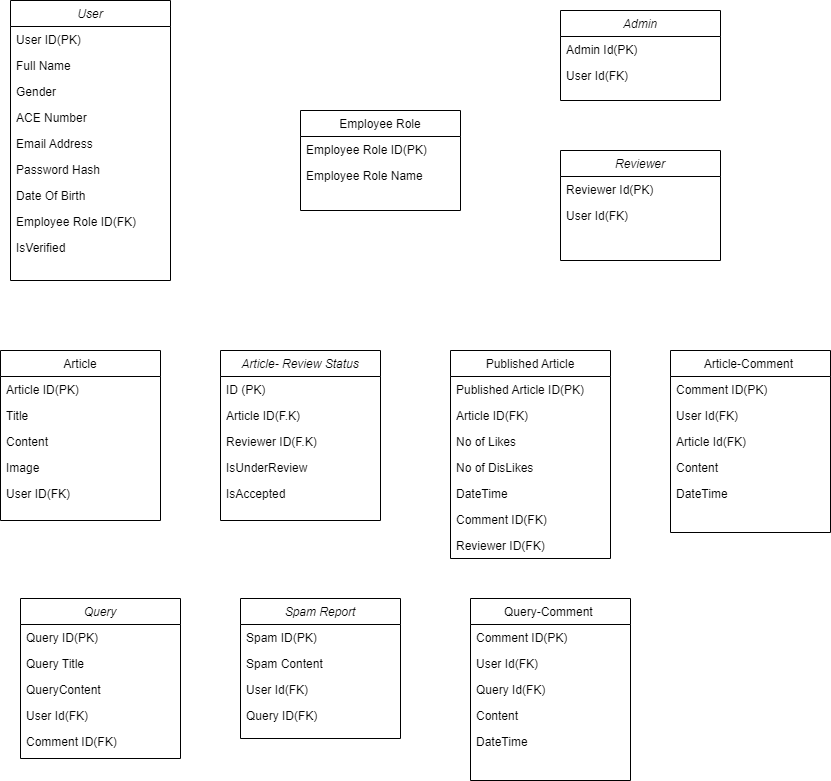

The diagram above was exported from draw.io. Its source (the exported page's mxGraphModel, read from the mxfile embedded in the PNG):
<mxGraphModel dx="1422" dy="914" grid="1" gridSize="10" guides="1" tooltips="1" connect="1" arrows="1" fold="1" page="1" pageScale="1" pageWidth="827" pageHeight="1169" math="0" shadow="0">
  <root>
    <mxCell id="WIyWlLk6GJQsqaUBKTNV-0" />
    <mxCell id="WIyWlLk6GJQsqaUBKTNV-1" parent="WIyWlLk6GJQsqaUBKTNV-0" />
    <mxCell id="zkfFHV4jXpPFQw0GAbJ--0" value="User" style="swimlane;fontStyle=2;align=center;verticalAlign=top;childLayout=stackLayout;horizontal=1;startSize=26;horizontalStack=0;resizeParent=1;resizeLast=0;collapsible=1;marginBottom=0;rounded=0;shadow=0;strokeWidth=1;" parent="WIyWlLk6GJQsqaUBKTNV-1" vertex="1">
      <mxGeometry x="130" y="90" width="160" height="280" as="geometry">
        <mxRectangle x="230" y="140" width="160" height="26" as="alternateBounds" />
      </mxGeometry>
    </mxCell>
    <mxCell id="zkfFHV4jXpPFQw0GAbJ--1" value="User ID(PK)" style="text;align=left;verticalAlign=top;spacingLeft=4;spacingRight=4;overflow=hidden;rotatable=0;points=[[0,0.5],[1,0.5]];portConstraint=eastwest;" parent="zkfFHV4jXpPFQw0GAbJ--0" vertex="1">
      <mxGeometry y="26" width="160" height="26" as="geometry" />
    </mxCell>
    <mxCell id="zkfFHV4jXpPFQw0GAbJ--2" value="Full Name" style="text;align=left;verticalAlign=top;spacingLeft=4;spacingRight=4;overflow=hidden;rotatable=0;points=[[0,0.5],[1,0.5]];portConstraint=eastwest;rounded=0;shadow=0;html=0;" parent="zkfFHV4jXpPFQw0GAbJ--0" vertex="1">
      <mxGeometry y="52" width="160" height="26" as="geometry" />
    </mxCell>
    <mxCell id="JDnwQEswXktcCyidCibB-6" value="Gender" style="text;align=left;verticalAlign=top;spacingLeft=4;spacingRight=4;overflow=hidden;rotatable=0;points=[[0,0.5],[1,0.5]];portConstraint=eastwest;rounded=0;shadow=0;html=0;" parent="zkfFHV4jXpPFQw0GAbJ--0" vertex="1">
      <mxGeometry y="78" width="160" height="26" as="geometry" />
    </mxCell>
    <mxCell id="JDnwQEswXktcCyidCibB-0" value="ACE Number" style="text;align=left;verticalAlign=top;spacingLeft=4;spacingRight=4;overflow=hidden;rotatable=0;points=[[0,0.5],[1,0.5]];portConstraint=eastwest;rounded=0;shadow=0;html=0;" parent="zkfFHV4jXpPFQw0GAbJ--0" vertex="1">
      <mxGeometry y="104" width="160" height="26" as="geometry" />
    </mxCell>
    <mxCell id="zkfFHV4jXpPFQw0GAbJ--3" value="Email Address" style="text;align=left;verticalAlign=top;spacingLeft=4;spacingRight=4;overflow=hidden;rotatable=0;points=[[0,0.5],[1,0.5]];portConstraint=eastwest;rounded=0;shadow=0;html=0;" parent="zkfFHV4jXpPFQw0GAbJ--0" vertex="1">
      <mxGeometry y="130" width="160" height="26" as="geometry" />
    </mxCell>
    <mxCell id="JDnwQEswXktcCyidCibB-7" value="Password Hash" style="text;align=left;verticalAlign=top;spacingLeft=4;spacingRight=4;overflow=hidden;rotatable=0;points=[[0,0.5],[1,0.5]];portConstraint=eastwest;rounded=0;shadow=0;html=0;" parent="zkfFHV4jXpPFQw0GAbJ--0" vertex="1">
      <mxGeometry y="156" width="160" height="26" as="geometry" />
    </mxCell>
    <mxCell id="JDnwQEswXktcCyidCibB-4" value="Date Of Birth" style="text;align=left;verticalAlign=top;spacingLeft=4;spacingRight=4;overflow=hidden;rotatable=0;points=[[0,0.5],[1,0.5]];portConstraint=eastwest;rounded=0;shadow=0;html=0;" parent="zkfFHV4jXpPFQw0GAbJ--0" vertex="1">
      <mxGeometry y="182" width="160" height="26" as="geometry" />
    </mxCell>
    <mxCell id="JDnwQEswXktcCyidCibB-5" value="Employee Role ID(FK)" style="text;align=left;verticalAlign=top;spacingLeft=4;spacingRight=4;overflow=hidden;rotatable=0;points=[[0,0.5],[1,0.5]];portConstraint=eastwest;rounded=0;shadow=0;html=0;" parent="zkfFHV4jXpPFQw0GAbJ--0" vertex="1">
      <mxGeometry y="208" width="160" height="26" as="geometry" />
    </mxCell>
    <mxCell id="JDnwQEswXktcCyidCibB-77" value="IsVerified" style="text;align=left;verticalAlign=top;spacingLeft=4;spacingRight=4;overflow=hidden;rotatable=0;points=[[0,0.5],[1,0.5]];portConstraint=eastwest;rounded=0;shadow=0;html=0;" parent="zkfFHV4jXpPFQw0GAbJ--0" vertex="1">
      <mxGeometry y="234" width="160" height="26" as="geometry" />
    </mxCell>
    <mxCell id="zkfFHV4jXpPFQw0GAbJ--6" value="Article-Comment " style="swimlane;fontStyle=0;align=center;verticalAlign=top;childLayout=stackLayout;horizontal=1;startSize=26;horizontalStack=0;resizeParent=1;resizeLast=0;collapsible=1;marginBottom=0;rounded=0;shadow=0;strokeWidth=1;" parent="WIyWlLk6GJQsqaUBKTNV-1" vertex="1">
      <mxGeometry x="790" y="440" width="160" height="182" as="geometry">
        <mxRectangle x="130" y="380" width="160" height="26" as="alternateBounds" />
      </mxGeometry>
    </mxCell>
    <mxCell id="zkfFHV4jXpPFQw0GAbJ--7" value="Comment ID(PK)" style="text;align=left;verticalAlign=top;spacingLeft=4;spacingRight=4;overflow=hidden;rotatable=0;points=[[0,0.5],[1,0.5]];portConstraint=eastwest;" parent="zkfFHV4jXpPFQw0GAbJ--6" vertex="1">
      <mxGeometry y="26" width="160" height="26" as="geometry" />
    </mxCell>
    <mxCell id="zkfFHV4jXpPFQw0GAbJ--8" value="User Id(FK)" style="text;align=left;verticalAlign=top;spacingLeft=4;spacingRight=4;overflow=hidden;rotatable=0;points=[[0,0.5],[1,0.5]];portConstraint=eastwest;rounded=0;shadow=0;html=0;" parent="zkfFHV4jXpPFQw0GAbJ--6" vertex="1">
      <mxGeometry y="52" width="160" height="26" as="geometry" />
    </mxCell>
    <mxCell id="JDnwQEswXktcCyidCibB-16" value="Article Id(FK)" style="text;align=left;verticalAlign=top;spacingLeft=4;spacingRight=4;overflow=hidden;rotatable=0;points=[[0,0.5],[1,0.5]];portConstraint=eastwest;rounded=0;shadow=0;html=0;" parent="zkfFHV4jXpPFQw0GAbJ--6" vertex="1">
      <mxGeometry y="78" width="160" height="26" as="geometry" />
    </mxCell>
    <mxCell id="JDnwQEswXktcCyidCibB-17" value="Content " style="text;align=left;verticalAlign=top;spacingLeft=4;spacingRight=4;overflow=hidden;rotatable=0;points=[[0,0.5],[1,0.5]];portConstraint=eastwest;rounded=0;shadow=0;html=0;" parent="zkfFHV4jXpPFQw0GAbJ--6" vertex="1">
      <mxGeometry y="104" width="160" height="26" as="geometry" />
    </mxCell>
    <mxCell id="JDnwQEswXktcCyidCibB-23" value="DateTime" style="text;align=left;verticalAlign=top;spacingLeft=4;spacingRight=4;overflow=hidden;rotatable=0;points=[[0,0.5],[1,0.5]];portConstraint=eastwest;rounded=0;shadow=0;html=0;" parent="zkfFHV4jXpPFQw0GAbJ--6" vertex="1">
      <mxGeometry y="130" width="160" height="26" as="geometry" />
    </mxCell>
    <mxCell id="zkfFHV4jXpPFQw0GAbJ--13" value="Employee Role" style="swimlane;fontStyle=0;align=center;verticalAlign=top;childLayout=stackLayout;horizontal=1;startSize=26;horizontalStack=0;resizeParent=1;resizeLast=0;collapsible=1;marginBottom=0;rounded=0;shadow=0;strokeWidth=1;" parent="WIyWlLk6GJQsqaUBKTNV-1" vertex="1">
      <mxGeometry x="420" y="200" width="160" height="100" as="geometry">
        <mxRectangle x="340" y="380" width="170" height="26" as="alternateBounds" />
      </mxGeometry>
    </mxCell>
    <mxCell id="zkfFHV4jXpPFQw0GAbJ--14" value="Employee Role ID(PK)" style="text;align=left;verticalAlign=top;spacingLeft=4;spacingRight=4;overflow=hidden;rotatable=0;points=[[0,0.5],[1,0.5]];portConstraint=eastwest;" parent="zkfFHV4jXpPFQw0GAbJ--13" vertex="1">
      <mxGeometry y="26" width="160" height="26" as="geometry" />
    </mxCell>
    <mxCell id="JDnwQEswXktcCyidCibB-8" value="Employee Role Name" style="text;align=left;verticalAlign=top;spacingLeft=4;spacingRight=4;overflow=hidden;rotatable=0;points=[[0,0.5],[1,0.5]];portConstraint=eastwest;" parent="zkfFHV4jXpPFQw0GAbJ--13" vertex="1">
      <mxGeometry y="52" width="160" height="26" as="geometry" />
    </mxCell>
    <mxCell id="zkfFHV4jXpPFQw0GAbJ--17" value="Article" style="swimlane;fontStyle=0;align=center;verticalAlign=top;childLayout=stackLayout;horizontal=1;startSize=26;horizontalStack=0;resizeParent=1;resizeLast=0;collapsible=1;marginBottom=0;rounded=0;shadow=0;strokeWidth=1;" parent="WIyWlLk6GJQsqaUBKTNV-1" vertex="1">
      <mxGeometry x="120" y="440" width="160" height="170" as="geometry">
        <mxRectangle x="550" y="140" width="160" height="26" as="alternateBounds" />
      </mxGeometry>
    </mxCell>
    <mxCell id="zkfFHV4jXpPFQw0GAbJ--18" value="Article ID(PK)" style="text;align=left;verticalAlign=top;spacingLeft=4;spacingRight=4;overflow=hidden;rotatable=0;points=[[0,0.5],[1,0.5]];portConstraint=eastwest;" parent="zkfFHV4jXpPFQw0GAbJ--17" vertex="1">
      <mxGeometry y="26" width="160" height="26" as="geometry" />
    </mxCell>
    <mxCell id="zkfFHV4jXpPFQw0GAbJ--19" value="Title" style="text;align=left;verticalAlign=top;spacingLeft=4;spacingRight=4;overflow=hidden;rotatable=0;points=[[0,0.5],[1,0.5]];portConstraint=eastwest;rounded=0;shadow=0;html=0;" parent="zkfFHV4jXpPFQw0GAbJ--17" vertex="1">
      <mxGeometry y="52" width="160" height="26" as="geometry" />
    </mxCell>
    <mxCell id="zkfFHV4jXpPFQw0GAbJ--20" value="Content" style="text;align=left;verticalAlign=top;spacingLeft=4;spacingRight=4;overflow=hidden;rotatable=0;points=[[0,0.5],[1,0.5]];portConstraint=eastwest;rounded=0;shadow=0;html=0;" parent="zkfFHV4jXpPFQw0GAbJ--17" vertex="1">
      <mxGeometry y="78" width="160" height="26" as="geometry" />
    </mxCell>
    <mxCell id="zkfFHV4jXpPFQw0GAbJ--22" value="Image" style="text;align=left;verticalAlign=top;spacingLeft=4;spacingRight=4;overflow=hidden;rotatable=0;points=[[0,0.5],[1,0.5]];portConstraint=eastwest;rounded=0;shadow=0;html=0;" parent="zkfFHV4jXpPFQw0GAbJ--17" vertex="1">
      <mxGeometry y="104" width="160" height="26" as="geometry" />
    </mxCell>
    <mxCell id="zkfFHV4jXpPFQw0GAbJ--21" value="User ID(FK)" style="text;align=left;verticalAlign=top;spacingLeft=4;spacingRight=4;overflow=hidden;rotatable=0;points=[[0,0.5],[1,0.5]];portConstraint=eastwest;rounded=0;shadow=0;html=0;" parent="zkfFHV4jXpPFQw0GAbJ--17" vertex="1">
      <mxGeometry y="130" width="160" height="26" as="geometry" />
    </mxCell>
    <mxCell id="JDnwQEswXktcCyidCibB-9" value="Published Article" style="swimlane;fontStyle=0;align=center;verticalAlign=top;childLayout=stackLayout;horizontal=1;startSize=26;horizontalStack=0;resizeParent=1;resizeLast=0;collapsible=1;marginBottom=0;rounded=0;shadow=0;strokeWidth=1;" parent="WIyWlLk6GJQsqaUBKTNV-1" vertex="1">
      <mxGeometry x="570" y="440" width="160" height="208" as="geometry">
        <mxRectangle x="550" y="140" width="160" height="26" as="alternateBounds" />
      </mxGeometry>
    </mxCell>
    <mxCell id="JDnwQEswXktcCyidCibB-10" value="Published Article ID(PK)" style="text;align=left;verticalAlign=top;spacingLeft=4;spacingRight=4;overflow=hidden;rotatable=0;points=[[0,0.5],[1,0.5]];portConstraint=eastwest;" parent="JDnwQEswXktcCyidCibB-9" vertex="1">
      <mxGeometry y="26" width="160" height="26" as="geometry" />
    </mxCell>
    <mxCell id="JDnwQEswXktcCyidCibB-15" value="Article ID(FK)" style="text;align=left;verticalAlign=top;spacingLeft=4;spacingRight=4;overflow=hidden;rotatable=0;points=[[0,0.5],[1,0.5]];portConstraint=eastwest;" parent="JDnwQEswXktcCyidCibB-9" vertex="1">
      <mxGeometry y="52" width="160" height="26" as="geometry" />
    </mxCell>
    <mxCell id="JDnwQEswXktcCyidCibB-12" value="No of Likes" style="text;align=left;verticalAlign=top;spacingLeft=4;spacingRight=4;overflow=hidden;rotatable=0;points=[[0,0.5],[1,0.5]];portConstraint=eastwest;rounded=0;shadow=0;html=0;" parent="JDnwQEswXktcCyidCibB-9" vertex="1">
      <mxGeometry y="78" width="160" height="26" as="geometry" />
    </mxCell>
    <mxCell id="JDnwQEswXktcCyidCibB-13" value="No of DisLikes" style="text;align=left;verticalAlign=top;spacingLeft=4;spacingRight=4;overflow=hidden;rotatable=0;points=[[0,0.5],[1,0.5]];portConstraint=eastwest;rounded=0;shadow=0;html=0;" parent="JDnwQEswXktcCyidCibB-9" vertex="1">
      <mxGeometry y="104" width="160" height="26" as="geometry" />
    </mxCell>
    <mxCell id="8wleMkHd6yXpoBJ5xfus-0" value="DateTime" style="text;align=left;verticalAlign=top;spacingLeft=4;spacingRight=4;overflow=hidden;rotatable=0;points=[[0,0.5],[1,0.5]];portConstraint=eastwest;rounded=0;shadow=0;html=0;" vertex="1" parent="JDnwQEswXktcCyidCibB-9">
      <mxGeometry y="130" width="160" height="26" as="geometry" />
    </mxCell>
    <mxCell id="JDnwQEswXktcCyidCibB-14" value="Comment ID(FK)" style="text;align=left;verticalAlign=top;spacingLeft=4;spacingRight=4;overflow=hidden;rotatable=0;points=[[0,0.5],[1,0.5]];portConstraint=eastwest;rounded=0;shadow=0;html=0;" parent="JDnwQEswXktcCyidCibB-9" vertex="1">
      <mxGeometry y="156" width="160" height="26" as="geometry" />
    </mxCell>
    <mxCell id="JDnwQEswXktcCyidCibB-11" value="Reviewer ID(FK)" style="text;align=left;verticalAlign=top;spacingLeft=4;spacingRight=4;overflow=hidden;rotatable=0;points=[[0,0.5],[1,0.5]];portConstraint=eastwest;rounded=0;shadow=0;html=0;" parent="JDnwQEswXktcCyidCibB-9" vertex="1">
      <mxGeometry y="182" width="160" height="26" as="geometry" />
    </mxCell>
    <mxCell id="JDnwQEswXktcCyidCibB-24" value="Query" style="swimlane;fontStyle=2;align=center;verticalAlign=top;childLayout=stackLayout;horizontal=1;startSize=26;horizontalStack=0;resizeParent=1;resizeLast=0;collapsible=1;marginBottom=0;rounded=0;shadow=0;strokeWidth=1;" parent="WIyWlLk6GJQsqaUBKTNV-1" vertex="1">
      <mxGeometry x="140" y="688" width="160" height="160" as="geometry">
        <mxRectangle x="230" y="140" width="160" height="26" as="alternateBounds" />
      </mxGeometry>
    </mxCell>
    <mxCell id="JDnwQEswXktcCyidCibB-25" value="Query ID(PK)" style="text;align=left;verticalAlign=top;spacingLeft=4;spacingRight=4;overflow=hidden;rotatable=0;points=[[0,0.5],[1,0.5]];portConstraint=eastwest;" parent="JDnwQEswXktcCyidCibB-24" vertex="1">
      <mxGeometry y="26" width="160" height="26" as="geometry" />
    </mxCell>
    <mxCell id="JDnwQEswXktcCyidCibB-26" value="Query Title" style="text;align=left;verticalAlign=top;spacingLeft=4;spacingRight=4;overflow=hidden;rotatable=0;points=[[0,0.5],[1,0.5]];portConstraint=eastwest;rounded=0;shadow=0;html=0;" parent="JDnwQEswXktcCyidCibB-24" vertex="1">
      <mxGeometry y="52" width="160" height="26" as="geometry" />
    </mxCell>
    <mxCell id="JDnwQEswXktcCyidCibB-27" value="QueryContent" style="text;align=left;verticalAlign=top;spacingLeft=4;spacingRight=4;overflow=hidden;rotatable=0;points=[[0,0.5],[1,0.5]];portConstraint=eastwest;rounded=0;shadow=0;html=0;" parent="JDnwQEswXktcCyidCibB-24" vertex="1">
      <mxGeometry y="78" width="160" height="26" as="geometry" />
    </mxCell>
    <mxCell id="JDnwQEswXktcCyidCibB-28" value="User Id(FK)" style="text;align=left;verticalAlign=top;spacingLeft=4;spacingRight=4;overflow=hidden;rotatable=0;points=[[0,0.5],[1,0.5]];portConstraint=eastwest;rounded=0;shadow=0;html=0;" parent="JDnwQEswXktcCyidCibB-24" vertex="1">
      <mxGeometry y="104" width="160" height="26" as="geometry" />
    </mxCell>
    <mxCell id="JDnwQEswXktcCyidCibB-29" value="Comment ID(FK)" style="text;align=left;verticalAlign=top;spacingLeft=4;spacingRight=4;overflow=hidden;rotatable=0;points=[[0,0.5],[1,0.5]];portConstraint=eastwest;rounded=0;shadow=0;html=0;" parent="JDnwQEswXktcCyidCibB-24" vertex="1">
      <mxGeometry y="130" width="160" height="26" as="geometry" />
    </mxCell>
    <mxCell id="JDnwQEswXktcCyidCibB-33" value="Spam Report" style="swimlane;fontStyle=2;align=center;verticalAlign=top;childLayout=stackLayout;horizontal=1;startSize=26;horizontalStack=0;resizeParent=1;resizeLast=0;collapsible=1;marginBottom=0;rounded=0;shadow=0;strokeWidth=1;" parent="WIyWlLk6GJQsqaUBKTNV-1" vertex="1">
      <mxGeometry x="360" y="688" width="160" height="140" as="geometry">
        <mxRectangle x="230" y="140" width="160" height="26" as="alternateBounds" />
      </mxGeometry>
    </mxCell>
    <mxCell id="JDnwQEswXktcCyidCibB-34" value="Spam ID(PK)" style="text;align=left;verticalAlign=top;spacingLeft=4;spacingRight=4;overflow=hidden;rotatable=0;points=[[0,0.5],[1,0.5]];portConstraint=eastwest;" parent="JDnwQEswXktcCyidCibB-33" vertex="1">
      <mxGeometry y="26" width="160" height="26" as="geometry" />
    </mxCell>
    <mxCell id="JDnwQEswXktcCyidCibB-59" value="Spam Content" style="text;align=left;verticalAlign=top;spacingLeft=4;spacingRight=4;overflow=hidden;rotatable=0;points=[[0,0.5],[1,0.5]];portConstraint=eastwest;rounded=0;shadow=0;html=0;" parent="JDnwQEswXktcCyidCibB-33" vertex="1">
      <mxGeometry y="52" width="160" height="26" as="geometry" />
    </mxCell>
    <mxCell id="JDnwQEswXktcCyidCibB-37" value="User Id(FK)" style="text;align=left;verticalAlign=top;spacingLeft=4;spacingRight=4;overflow=hidden;rotatable=0;points=[[0,0.5],[1,0.5]];portConstraint=eastwest;rounded=0;shadow=0;html=0;" parent="JDnwQEswXktcCyidCibB-33" vertex="1">
      <mxGeometry y="78" width="160" height="26" as="geometry" />
    </mxCell>
    <mxCell id="JDnwQEswXktcCyidCibB-35" value="Query ID(FK)" style="text;align=left;verticalAlign=top;spacingLeft=4;spacingRight=4;overflow=hidden;rotatable=0;points=[[0,0.5],[1,0.5]];portConstraint=eastwest;rounded=0;shadow=0;html=0;" parent="JDnwQEswXktcCyidCibB-33" vertex="1">
      <mxGeometry y="104" width="160" height="26" as="geometry" />
    </mxCell>
    <mxCell id="JDnwQEswXktcCyidCibB-44" value="Reviewer" style="swimlane;fontStyle=2;align=center;verticalAlign=top;childLayout=stackLayout;horizontal=1;startSize=26;horizontalStack=0;resizeParent=1;resizeLast=0;collapsible=1;marginBottom=0;rounded=0;shadow=0;strokeWidth=1;" parent="WIyWlLk6GJQsqaUBKTNV-1" vertex="1">
      <mxGeometry x="680" y="240" width="160" height="110" as="geometry">
        <mxRectangle x="230" y="140" width="160" height="26" as="alternateBounds" />
      </mxGeometry>
    </mxCell>
    <mxCell id="JDnwQEswXktcCyidCibB-45" value="Reviewer Id(PK)" style="text;align=left;verticalAlign=top;spacingLeft=4;spacingRight=4;overflow=hidden;rotatable=0;points=[[0,0.5],[1,0.5]];portConstraint=eastwest;" parent="JDnwQEswXktcCyidCibB-44" vertex="1">
      <mxGeometry y="26" width="160" height="26" as="geometry" />
    </mxCell>
    <mxCell id="JDnwQEswXktcCyidCibB-47" value="User Id(FK)" style="text;align=left;verticalAlign=top;spacingLeft=4;spacingRight=4;overflow=hidden;rotatable=0;points=[[0,0.5],[1,0.5]];portConstraint=eastwest;rounded=0;shadow=0;html=0;" parent="JDnwQEswXktcCyidCibB-44" vertex="1">
      <mxGeometry y="52" width="160" height="26" as="geometry" />
    </mxCell>
    <mxCell id="JDnwQEswXktcCyidCibB-60" value="Admin" style="swimlane;fontStyle=2;align=center;verticalAlign=top;childLayout=stackLayout;horizontal=1;startSize=26;horizontalStack=0;resizeParent=1;resizeLast=0;collapsible=1;marginBottom=0;rounded=0;shadow=0;strokeWidth=1;" parent="WIyWlLk6GJQsqaUBKTNV-1" vertex="1">
      <mxGeometry x="680" y="100" width="160" height="90" as="geometry">
        <mxRectangle x="230" y="140" width="160" height="26" as="alternateBounds" />
      </mxGeometry>
    </mxCell>
    <mxCell id="JDnwQEswXktcCyidCibB-61" value="Admin Id(PK)" style="text;align=left;verticalAlign=top;spacingLeft=4;spacingRight=4;overflow=hidden;rotatable=0;points=[[0,0.5],[1,0.5]];portConstraint=eastwest;" parent="JDnwQEswXktcCyidCibB-60" vertex="1">
      <mxGeometry y="26" width="160" height="26" as="geometry" />
    </mxCell>
    <mxCell id="JDnwQEswXktcCyidCibB-62" value="User Id(FK)" style="text;align=left;verticalAlign=top;spacingLeft=4;spacingRight=4;overflow=hidden;rotatable=0;points=[[0,0.5],[1,0.5]];portConstraint=eastwest;rounded=0;shadow=0;html=0;" parent="JDnwQEswXktcCyidCibB-60" vertex="1">
      <mxGeometry y="52" width="160" height="26" as="geometry" />
    </mxCell>
    <mxCell id="JDnwQEswXktcCyidCibB-74" value="Article- Review Status" style="swimlane;fontStyle=2;align=center;verticalAlign=top;childLayout=stackLayout;horizontal=1;startSize=26;horizontalStack=0;resizeParent=1;resizeLast=0;collapsible=1;marginBottom=0;rounded=0;shadow=0;strokeWidth=1;" parent="WIyWlLk6GJQsqaUBKTNV-1" vertex="1">
      <mxGeometry x="340" y="440" width="160" height="170" as="geometry">
        <mxRectangle x="230" y="140" width="160" height="26" as="alternateBounds" />
      </mxGeometry>
    </mxCell>
    <mxCell id="JDnwQEswXktcCyidCibB-75" value="ID (PK)" style="text;align=left;verticalAlign=top;spacingLeft=4;spacingRight=4;overflow=hidden;rotatable=0;points=[[0,0.5],[1,0.5]];portConstraint=eastwest;rounded=0;shadow=0;html=0;" parent="JDnwQEswXktcCyidCibB-74" vertex="1">
      <mxGeometry y="26" width="160" height="26" as="geometry" />
    </mxCell>
    <mxCell id="JDnwQEswXktcCyidCibB-76" value="Article ID(F.K)" style="text;align=left;verticalAlign=top;spacingLeft=4;spacingRight=4;overflow=hidden;rotatable=0;points=[[0,0.5],[1,0.5]];portConstraint=eastwest;" parent="JDnwQEswXktcCyidCibB-74" vertex="1">
      <mxGeometry y="52" width="160" height="26" as="geometry" />
    </mxCell>
    <mxCell id="JDnwQEswXktcCyidCibB-78" value="Reviewer ID(F.K)" style="text;align=left;verticalAlign=top;spacingLeft=4;spacingRight=4;overflow=hidden;rotatable=0;points=[[0,0.5],[1,0.5]];portConstraint=eastwest;" parent="JDnwQEswXktcCyidCibB-74" vertex="1">
      <mxGeometry y="78" width="160" height="26" as="geometry" />
    </mxCell>
    <mxCell id="JDnwQEswXktcCyidCibB-79" value="IsUnderReview" style="text;align=left;verticalAlign=top;spacingLeft=4;spacingRight=4;overflow=hidden;rotatable=0;points=[[0,0.5],[1,0.5]];portConstraint=eastwest;" parent="JDnwQEswXktcCyidCibB-74" vertex="1">
      <mxGeometry y="104" width="160" height="26" as="geometry" />
    </mxCell>
    <mxCell id="8wleMkHd6yXpoBJ5xfus-1" value="IsAccepted" style="text;align=left;verticalAlign=top;spacingLeft=4;spacingRight=4;overflow=hidden;rotatable=0;points=[[0,0.5],[1,0.5]];portConstraint=eastwest;" vertex="1" parent="JDnwQEswXktcCyidCibB-74">
      <mxGeometry y="130" width="160" height="26" as="geometry" />
    </mxCell>
    <mxCell id="JDnwQEswXktcCyidCibB-81" value="Query-Comment " style="swimlane;fontStyle=0;align=center;verticalAlign=top;childLayout=stackLayout;horizontal=1;startSize=26;horizontalStack=0;resizeParent=1;resizeLast=0;collapsible=1;marginBottom=0;rounded=0;shadow=0;strokeWidth=1;" parent="WIyWlLk6GJQsqaUBKTNV-1" vertex="1">
      <mxGeometry x="590" y="688" width="160" height="182" as="geometry">
        <mxRectangle x="130" y="380" width="160" height="26" as="alternateBounds" />
      </mxGeometry>
    </mxCell>
    <mxCell id="JDnwQEswXktcCyidCibB-82" value="Comment ID(PK)" style="text;align=left;verticalAlign=top;spacingLeft=4;spacingRight=4;overflow=hidden;rotatable=0;points=[[0,0.5],[1,0.5]];portConstraint=eastwest;" parent="JDnwQEswXktcCyidCibB-81" vertex="1">
      <mxGeometry y="26" width="160" height="26" as="geometry" />
    </mxCell>
    <mxCell id="JDnwQEswXktcCyidCibB-83" value="User Id(FK)" style="text;align=left;verticalAlign=top;spacingLeft=4;spacingRight=4;overflow=hidden;rotatable=0;points=[[0,0.5],[1,0.5]];portConstraint=eastwest;rounded=0;shadow=0;html=0;" parent="JDnwQEswXktcCyidCibB-81" vertex="1">
      <mxGeometry y="52" width="160" height="26" as="geometry" />
    </mxCell>
    <mxCell id="JDnwQEswXktcCyidCibB-85" value="Query Id(FK)" style="text;align=left;verticalAlign=top;spacingLeft=4;spacingRight=4;overflow=hidden;rotatable=0;points=[[0,0.5],[1,0.5]];portConstraint=eastwest;rounded=0;shadow=0;html=0;" parent="JDnwQEswXktcCyidCibB-81" vertex="1">
      <mxGeometry y="78" width="160" height="26" as="geometry" />
    </mxCell>
    <mxCell id="JDnwQEswXktcCyidCibB-86" value="Content " style="text;align=left;verticalAlign=top;spacingLeft=4;spacingRight=4;overflow=hidden;rotatable=0;points=[[0,0.5],[1,0.5]];portConstraint=eastwest;rounded=0;shadow=0;html=0;" parent="JDnwQEswXktcCyidCibB-81" vertex="1">
      <mxGeometry y="104" width="160" height="26" as="geometry" />
    </mxCell>
    <mxCell id="JDnwQEswXktcCyidCibB-87" value="DateTime" style="text;align=left;verticalAlign=top;spacingLeft=4;spacingRight=4;overflow=hidden;rotatable=0;points=[[0,0.5],[1,0.5]];portConstraint=eastwest;rounded=0;shadow=0;html=0;" parent="JDnwQEswXktcCyidCibB-81" vertex="1">
      <mxGeometry y="130" width="160" height="26" as="geometry" />
    </mxCell>
  </root>
</mxGraphModel>